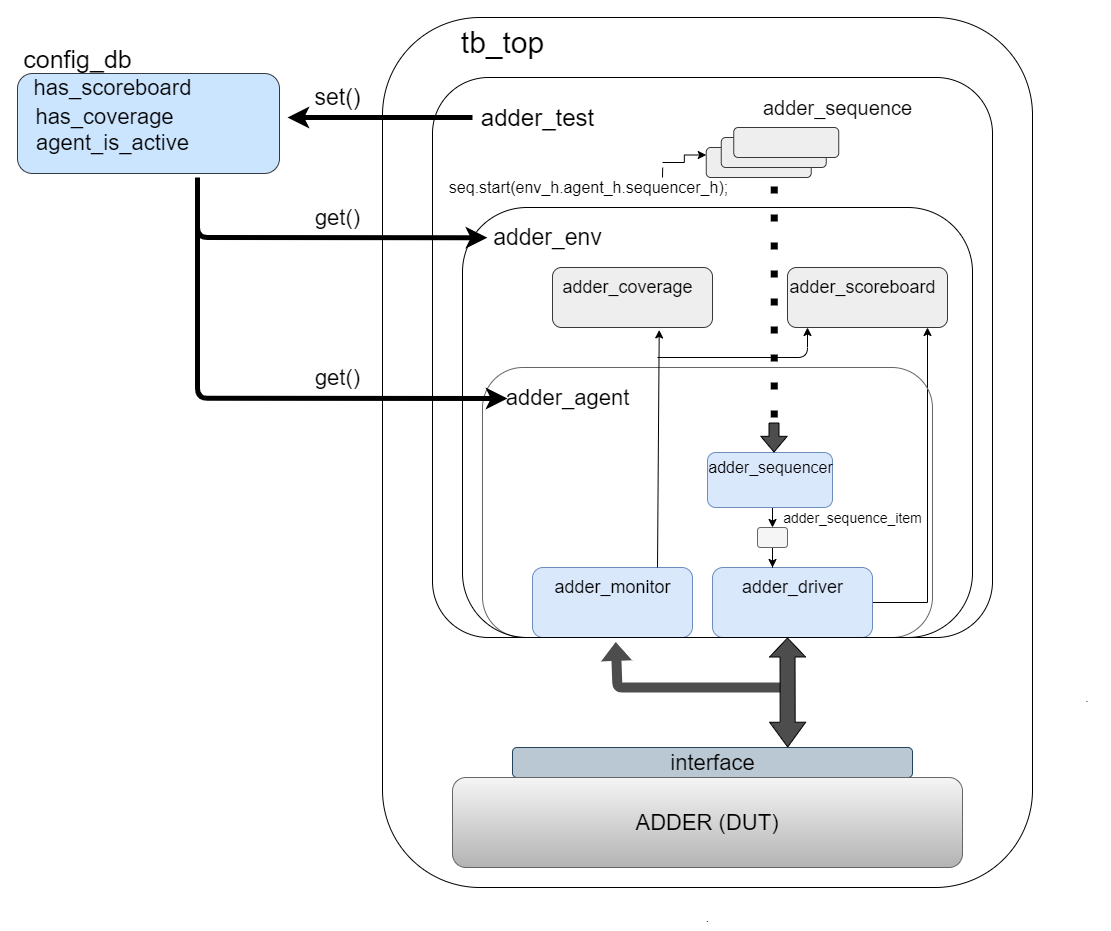

The diagram above was exported from draw.io. Its source (the exported page's mxGraphModel, read from the mxfile embedded in the PNG):
<mxGraphModel dx="2270" dy="823" grid="1" gridSize="10" guides="1" tooltips="1" connect="1" arrows="1" fold="1" page="1" pageScale="1" pageWidth="850" pageHeight="1100" math="0" shadow="0">
  <root>
    <mxCell id="0" />
    <mxCell id="1" parent="0" />
    <mxCell id="_zTxgqVAv7bLmXHR3wC0-12" style="edgeStyle=orthogonalEdgeStyle;rounded=0;orthogonalLoop=1;jettySize=auto;html=1;exitX=0.5;exitY=1;exitDx=0;exitDy=0;entryX=0.5;entryY=0;entryDx=0;entryDy=0;" parent="1" source="_zTxgqVAv7bLmXHR3wC0-1" target="_zTxgqVAv7bLmXHR3wC0-11" edge="1">
      <mxGeometry relative="1" as="geometry" />
    </mxCell>
    <mxCell id="_zTxgqVAv7bLmXHR3wC0-1" value="" style="rounded=1;whiteSpace=wrap;html=1;fillColor=#dae8fc;strokeColor=#6c8ebf;" parent="1" vertex="1">
      <mxGeometry x="310" y="445" width="125" height="55" as="geometry" />
    </mxCell>
    <mxCell id="_zTxgqVAv7bLmXHR3wC0-5" value="&lt;font style=&quot;font-size: 16px&quot;&gt;adder_sequencer&lt;/font&gt;" style="text;html=1;align=center;verticalAlign=middle;resizable=0;points=[];autosize=1;" parent="1" vertex="1">
      <mxGeometry x="303" y="450" width="140" height="20" as="geometry" />
    </mxCell>
    <mxCell id="_zTxgqVAv7bLmXHR3wC0-17" style="edgeStyle=orthogonalEdgeStyle;rounded=0;orthogonalLoop=1;jettySize=auto;html=1;entryX=0.875;entryY=1;entryDx=0;entryDy=0;entryPerimeter=0;" parent="1" source="_zTxgqVAv7bLmXHR3wC0-6" target="_zTxgqVAv7bLmXHR3wC0-25" edge="1">
      <mxGeometry relative="1" as="geometry">
        <mxPoint x="530" y="330" as="targetPoint" />
        <Array as="points">
          <mxPoint x="530" y="595" />
        </Array>
      </mxGeometry>
    </mxCell>
    <mxCell id="_zTxgqVAv7bLmXHR3wC0-6" value="" style="rounded=1;whiteSpace=wrap;html=1;fillColor=#dae8fc;strokeColor=#6c8ebf;" parent="1" vertex="1">
      <mxGeometry x="315" y="560" width="160" height="70" as="geometry" />
    </mxCell>
    <mxCell id="_zTxgqVAv7bLmXHR3wC0-7" value="&lt;font style=&quot;font-size: 18px&quot;&gt;adder_driver&lt;/font&gt;" style="text;html=1;align=center;verticalAlign=middle;resizable=0;points=[];autosize=1;" parent="1" vertex="1">
      <mxGeometry x="335" y="570" width="120" height="20" as="geometry" />
    </mxCell>
    <mxCell id="_zTxgqVAv7bLmXHR3wC0-8" value="" style="rounded=1;whiteSpace=wrap;html=1;fillColor=#dae8fc;strokeColor=#6c8ebf;" parent="1" vertex="1">
      <mxGeometry x="135" y="560" width="160" height="70" as="geometry" />
    </mxCell>
    <mxCell id="_zTxgqVAv7bLmXHR3wC0-9" value="&lt;font style=&quot;font-size: 18px&quot;&gt;adder_monitor&lt;/font&gt;" style="text;html=1;align=center;verticalAlign=middle;resizable=0;points=[];autosize=1;" parent="1" vertex="1">
      <mxGeometry x="150" y="570" width="130" height="20" as="geometry" />
    </mxCell>
    <mxCell id="_zTxgqVAv7bLmXHR3wC0-15" style="edgeStyle=orthogonalEdgeStyle;rounded=0;orthogonalLoop=1;jettySize=auto;html=1;entryX=0.375;entryY=0;entryDx=0;entryDy=0;entryPerimeter=0;" parent="1" source="_zTxgqVAv7bLmXHR3wC0-11" target="_zTxgqVAv7bLmXHR3wC0-6" edge="1">
      <mxGeometry relative="1" as="geometry" />
    </mxCell>
    <mxCell id="_zTxgqVAv7bLmXHR3wC0-11" value="" style="rounded=1;whiteSpace=wrap;html=1;fillColor=#f5f5f5;strokeColor=#666666;fontColor=#333333;" parent="1" vertex="1">
      <mxGeometry x="360" y="520" width="30" height="20" as="geometry" />
    </mxCell>
    <mxCell id="_zTxgqVAv7bLmXHR3wC0-16" value="&lt;font style=&quot;font-size: 14px&quot;&gt;adder_sequence_item&lt;/font&gt;" style="text;html=1;align=center;verticalAlign=middle;resizable=0;points=[];autosize=1;" parent="1" vertex="1">
      <mxGeometry x="380" y="500" width="150" height="20" as="geometry" />
    </mxCell>
    <mxCell id="_zTxgqVAv7bLmXHR3wC0-21" value="" style="rounded=1;whiteSpace=wrap;html=1;fillColor=none;strokeColor=none;" parent="1" vertex="1">
      <mxGeometry x="240" y="30" width="120" height="60" as="geometry" />
    </mxCell>
    <mxCell id="_zTxgqVAv7bLmXHR3wC0-22" value="" style="rounded=1;whiteSpace=wrap;html=1;gradientColor=#b3b3b3;strokeColor=#666666;fillColor=none;" parent="1" vertex="1">
      <mxGeometry x="85" y="360" width="450" height="270" as="geometry" />
    </mxCell>
    <mxCell id="_zTxgqVAv7bLmXHR3wC0-23" value="&lt;font style=&quot;font-size: 22px&quot;&gt;adder_agent&lt;/font&gt;" style="text;html=1;align=center;verticalAlign=middle;resizable=0;points=[];autosize=1;" parent="1" vertex="1">
      <mxGeometry x="100" y="380" width="140" height="20" as="geometry" />
    </mxCell>
    <mxCell id="_zTxgqVAv7bLmXHR3wC0-24" value="" style="rounded=1;whiteSpace=wrap;html=1;fillColor=#eeeeee;strokeColor=#36393d;" parent="1" vertex="1">
      <mxGeometry x="155" y="260" width="160" height="60" as="geometry" />
    </mxCell>
    <mxCell id="_zTxgqVAv7bLmXHR3wC0-25" value="" style="rounded=1;whiteSpace=wrap;html=1;fillColor=#eeeeee;strokeColor=#36393d;" parent="1" vertex="1">
      <mxGeometry x="390" y="260" width="160" height="60" as="geometry" />
    </mxCell>
    <mxCell id="_zTxgqVAv7bLmXHR3wC0-26" value="&lt;font style=&quot;font-size: 18px&quot;&gt;adder_coverage&lt;/font&gt;" style="text;html=1;align=center;verticalAlign=middle;resizable=0;points=[];autosize=1;" parent="1" vertex="1">
      <mxGeometry x="155" y="270" width="150" height="20" as="geometry" />
    </mxCell>
    <mxCell id="_zTxgqVAv7bLmXHR3wC0-27" value="&lt;font style=&quot;font-size: 18px&quot;&gt;adder_scoreboard&lt;/font&gt;" style="text;html=1;align=center;verticalAlign=middle;resizable=0;points=[];autosize=1;" parent="1" vertex="1">
      <mxGeometry x="385" y="270" width="160" height="20" as="geometry" />
    </mxCell>
    <mxCell id="_zTxgqVAv7bLmXHR3wC0-31" value="" style="endArrow=classic;html=1;entryX=0.125;entryY=1;entryDx=0;entryDy=0;entryPerimeter=0;" parent="1" target="_zTxgqVAv7bLmXHR3wC0-25" edge="1">
      <mxGeometry width="50" height="50" relative="1" as="geometry">
        <mxPoint x="260" y="350" as="sourcePoint" />
        <mxPoint x="410" y="330" as="targetPoint" />
        <Array as="points">
          <mxPoint x="410" y="350" />
        </Array>
      </mxGeometry>
    </mxCell>
    <mxCell id="_zTxgqVAv7bLmXHR3wC0-33" value="" style="rounded=1;whiteSpace=wrap;html=1;fillColor=none;" parent="1" vertex="1">
      <mxGeometry x="65" y="200" width="510" height="430" as="geometry" />
    </mxCell>
    <mxCell id="_zTxgqVAv7bLmXHR3wC0-34" value="&lt;font style=&quot;font-size: 23px&quot;&gt;adder_env&lt;/font&gt;" style="text;html=1;align=center;verticalAlign=middle;resizable=0;points=[];autosize=1;" parent="1" vertex="1">
      <mxGeometry x="90" y="220" width="120" height="20" as="geometry" />
    </mxCell>
    <mxCell id="_zTxgqVAv7bLmXHR3wC0-37" value="" style="rounded=1;whiteSpace=wrap;html=1;fillColor=#eeeeee;strokeColor=#36393d;" parent="1" vertex="1">
      <mxGeometry x="308.75" y="140" width="105" height="30" as="geometry" />
    </mxCell>
    <mxCell id="_zTxgqVAv7bLmXHR3wC0-38" value="" style="rounded=1;whiteSpace=wrap;html=1;fillColor=#eeeeee;strokeColor=#36393d;" parent="1" vertex="1">
      <mxGeometry x="323.75" y="130" width="105" height="30" as="geometry" />
    </mxCell>
    <mxCell id="_zTxgqVAv7bLmXHR3wC0-39" value="" style="rounded=1;whiteSpace=wrap;html=1;fillColor=#eeeeee;strokeColor=#36393d;" parent="1" vertex="1">
      <mxGeometry x="336.25" y="120" width="105" height="30" as="geometry" />
    </mxCell>
    <mxCell id="_zTxgqVAv7bLmXHR3wC0-40" value="&lt;font style=&quot;font-size: 20px&quot;&gt;adder_sequence&lt;/font&gt;" style="text;html=1;align=center;verticalAlign=middle;resizable=0;points=[];autosize=1;" parent="1" vertex="1">
      <mxGeometry x="360" y="90" width="160" height="20" as="geometry" />
    </mxCell>
    <mxCell id="_zTxgqVAv7bLmXHR3wC0-42" style="edgeStyle=orthogonalEdgeStyle;rounded=0;orthogonalLoop=1;jettySize=auto;html=1;entryX=0;entryY=0.25;entryDx=0;entryDy=0;" parent="1" target="_zTxgqVAv7bLmXHR3wC0-37" edge="1">
      <mxGeometry relative="1" as="geometry">
        <mxPoint x="265" y="155" as="sourcePoint" />
      </mxGeometry>
    </mxCell>
    <mxCell id="_zTxgqVAv7bLmXHR3wC0-41" value="&lt;font style=&quot;font-size: 16px&quot;&gt;seq.start(env_h.agent_h.sequencer_h);&lt;/font&gt;" style="text;html=1;align=center;verticalAlign=middle;resizable=0;points=[];autosize=1;" parent="1" vertex="1">
      <mxGeometry x="46.25" y="170" width="290" height="20" as="geometry" />
    </mxCell>
    <mxCell id="_zTxgqVAv7bLmXHR3wC0-44" value="" style="shape=flexArrow;endArrow=classic;html=1;endWidth=15.333333333333334;endSize=4.89;fillColor=#4D4D4D;" parent="1" edge="1">
      <mxGeometry width="50" height="50" relative="1" as="geometry">
        <mxPoint x="376.5" y="415" as="sourcePoint" />
        <mxPoint x="376.5" y="445" as="targetPoint" />
      </mxGeometry>
    </mxCell>
    <mxCell id="_zTxgqVAv7bLmXHR3wC0-45" value="" style="rounded=1;whiteSpace=wrap;html=1;fillColor=#bac8d3;strokeColor=#23445d;" parent="1" vertex="1">
      <mxGeometry x="115" y="740" width="400" height="30" as="geometry" />
    </mxCell>
    <mxCell id="_zTxgqVAv7bLmXHR3wC0-46" value="&lt;font style=&quot;font-size: 22px&quot;&gt;interface&lt;/font&gt;" style="text;html=1;align=center;verticalAlign=middle;resizable=0;points=[];autosize=1;" parent="1" vertex="1">
      <mxGeometry x="265" y="745" width="100" height="20" as="geometry" />
    </mxCell>
    <mxCell id="_zTxgqVAv7bLmXHR3wC0-47" value="" style="shape=flexArrow;endArrow=classic;html=1;fillColor=#4D4D4D;strokeColor=none;entryX=0.327;entryY=1.007;entryDx=0;entryDy=0;entryPerimeter=0;" parent="1" target="Y-LPYW2SQROk9tkXFU0W-2" edge="1">
      <mxGeometry width="50" height="50" relative="1" as="geometry">
        <mxPoint x="385" y="680" as="sourcePoint" />
        <mxPoint x="250" y="640" as="targetPoint" />
        <Array as="points">
          <mxPoint x="220" y="680" />
        </Array>
      </mxGeometry>
    </mxCell>
    <mxCell id="_zTxgqVAv7bLmXHR3wC0-48" value="" style="shape=flexArrow;endArrow=classic;startArrow=classic;html=1;strokeColor=#000000;fillColor=#4D4D4D;width=15;startSize=7.92;endSize=6;exitX=0.688;exitY=0;exitDx=0;exitDy=0;exitPerimeter=0;" parent="1" source="_zTxgqVAv7bLmXHR3wC0-45" edge="1">
      <mxGeometry width="50" height="50" relative="1" as="geometry">
        <mxPoint x="390.5" y="730" as="sourcePoint" />
        <mxPoint x="390" y="630" as="targetPoint" />
      </mxGeometry>
    </mxCell>
    <mxCell id="_zTxgqVAv7bLmXHR3wC0-49" value="&lt;font style=&quot;font-size: 22px&quot;&gt;ADDER (DUT)&lt;/font&gt;" style="rounded=1;whiteSpace=wrap;html=1;gradientColor=#b3b3b3;fillColor=#f5f5f5;strokeColor=#666666;" parent="1" vertex="1">
      <mxGeometry x="55" y="770" width="510" height="90" as="geometry" />
    </mxCell>
    <mxCell id="_zTxgqVAv7bLmXHR3wC0-50" value="" style="rounded=1;whiteSpace=wrap;html=1;fillColor=none;" parent="1" vertex="1">
      <mxGeometry x="-15" y="10" width="650" height="870" as="geometry" />
    </mxCell>
    <mxCell id="_zTxgqVAv7bLmXHR3wC0-51" value="&lt;font style=&quot;font-size: 30px&quot;&gt;tb_top&lt;/font&gt;" style="text;html=1;align=center;verticalAlign=middle;resizable=0;points=[];autosize=1;" parent="1" vertex="1">
      <mxGeometry x="55" y="20" width="100" height="30" as="geometry" />
    </mxCell>
    <mxCell id="_zTxgqVAv7bLmXHR3wC0-52" value="." style="text;html=1;strokeColor=none;fillColor=none;align=center;verticalAlign=middle;whiteSpace=wrap;rounded=0;" parent="1" vertex="1">
      <mxGeometry x="670" y="680" width="40" height="20" as="geometry" />
    </mxCell>
    <mxCell id="_zTxgqVAv7bLmXHR3wC0-53" value="." style="text;html=1;align=center;verticalAlign=middle;resizable=0;points=[];autosize=1;" parent="1" vertex="1">
      <mxGeometry x="300" y="900" width="20" height="20" as="geometry" />
    </mxCell>
    <mxCell id="Y-LPYW2SQROk9tkXFU0W-1" value="" style="endArrow=classic;html=1;entryX=0.667;entryY=1.041;entryDx=0;entryDy=0;entryPerimeter=0;" parent="1" target="_zTxgqVAv7bLmXHR3wC0-24" edge="1">
      <mxGeometry width="50" height="50" relative="1" as="geometry">
        <mxPoint x="260" y="560" as="sourcePoint" />
        <mxPoint x="310" y="510" as="targetPoint" />
      </mxGeometry>
    </mxCell>
    <mxCell id="Y-LPYW2SQROk9tkXFU0W-2" value="" style="rounded=1;whiteSpace=wrap;html=1;fillColor=none;arcSize=10;" parent="1" vertex="1">
      <mxGeometry x="35" y="70" width="560" height="560" as="geometry" />
    </mxCell>
    <mxCell id="Y-LPYW2SQROk9tkXFU0W-3" value="&lt;font style=&quot;font-size: 24px&quot;&gt;adder_test&lt;/font&gt;" style="text;html=1;align=center;verticalAlign=middle;resizable=0;points=[];autosize=1;" parent="1" vertex="1">
      <mxGeometry x="75" y="100" width="130" height="20" as="geometry" />
    </mxCell>
    <mxCell id="Y-LPYW2SQROk9tkXFU0W-4" value="" style="endArrow=none;dashed=1;html=1;dashPattern=1 3;strokeWidth=7;entryX=0.614;entryY=0.179;entryDx=0;entryDy=0;entryPerimeter=0;jumpSize=12;endSize=6;" parent="1" edge="1">
      <mxGeometry width="50" height="50" relative="1" as="geometry">
        <mxPoint x="376.75" y="410" as="sourcePoint" />
        <mxPoint x="376.84000000000015" y="170.24" as="targetPoint" />
      </mxGeometry>
    </mxCell>
    <mxCell id="Y-LPYW2SQROk9tkXFU0W-5" value="" style="endArrow=none;html=1;strokeWidth=1;entryX=0.411;entryY=0.161;entryDx=0;entryDy=0;entryPerimeter=0;" parent="1" target="Y-LPYW2SQROk9tkXFU0W-2" edge="1">
      <mxGeometry width="50" height="50" relative="1" as="geometry">
        <mxPoint x="265" y="170" as="sourcePoint" />
        <mxPoint x="280" y="160" as="targetPoint" />
      </mxGeometry>
    </mxCell>
    <mxCell id="JfUr1bPFdm8BXWRqYDpR-1" value="" style="rounded=1;whiteSpace=wrap;html=1;fillColor=#cce5ff;strokeColor=#36393d;" vertex="1" parent="1">
      <mxGeometry x="-380" y="66" width="262" height="100" as="geometry" />
    </mxCell>
    <mxCell id="JfUr1bPFdm8BXWRqYDpR-2" value="&lt;font style=&quot;font-size: 25px&quot;&gt;config_db&lt;/font&gt;" style="text;html=1;align=center;verticalAlign=middle;resizable=0;points=[];autosize=1;" vertex="1" parent="1">
      <mxGeometry x="-380" y="41" width="120" height="20" as="geometry" />
    </mxCell>
    <mxCell id="JfUr1bPFdm8BXWRqYDpR-3" value="" style="endArrow=classic;html=1;strokeWidth=5;" edge="1" parent="1">
      <mxGeometry width="50" height="50" relative="1" as="geometry">
        <mxPoint x="75" y="110" as="sourcePoint" />
        <mxPoint x="-110" y="110" as="targetPoint" />
      </mxGeometry>
    </mxCell>
    <mxCell id="JfUr1bPFdm8BXWRqYDpR-4" value="&lt;font style=&quot;font-size: 23px&quot;&gt;set()&lt;/font&gt;" style="text;html=1;align=center;verticalAlign=middle;resizable=0;points=[];autosize=1;" vertex="1" parent="1">
      <mxGeometry x="-90" y="80" width="60" height="20" as="geometry" />
    </mxCell>
    <mxCell id="JfUr1bPFdm8BXWRqYDpR-6" value="" style="endArrow=classic;html=1;strokeWidth=5;entryX=0.098;entryY=0.286;entryDx=0;entryDy=0;entryPerimeter=0;" edge="1" parent="1" target="Y-LPYW2SQROk9tkXFU0W-2">
      <mxGeometry width="50" height="50" relative="1" as="geometry">
        <mxPoint x="-200" y="170" as="sourcePoint" />
        <mxPoint x="-200" y="240" as="targetPoint" />
        <Array as="points">
          <mxPoint x="-200" y="230" />
        </Array>
      </mxGeometry>
    </mxCell>
    <mxCell id="JfUr1bPFdm8BXWRqYDpR-7" value="&lt;font style=&quot;font-size: 22px&quot;&gt;get()&lt;/font&gt;" style="text;html=1;align=center;verticalAlign=middle;resizable=0;points=[];autosize=1;" vertex="1" parent="1">
      <mxGeometry x="-90" y="200" width="60" height="20" as="geometry" />
    </mxCell>
    <mxCell id="JfUr1bPFdm8BXWRqYDpR-8" value="" style="endArrow=classic;html=1;strokeWidth=5;" edge="1" parent="1">
      <mxGeometry width="50" height="50" relative="1" as="geometry">
        <mxPoint x="-200" y="210" as="sourcePoint" />
        <mxPoint x="110" y="391" as="targetPoint" />
        <Array as="points">
          <mxPoint x="-199.88" y="390.84" />
        </Array>
      </mxGeometry>
    </mxCell>
    <mxCell id="JfUr1bPFdm8BXWRqYDpR-9" value="&lt;font style=&quot;font-size: 22px&quot;&gt;get()&lt;/font&gt;" style="text;html=1;align=center;verticalAlign=middle;resizable=0;points=[];autosize=1;" vertex="1" parent="1">
      <mxGeometry x="-90" y="360" width="60" height="20" as="geometry" />
    </mxCell>
    <mxCell id="JfUr1bPFdm8BXWRqYDpR-13" value="&lt;font style=&quot;font-size: 22px&quot;&gt;has_scoreboard&lt;/font&gt;" style="text;html=1;align=center;verticalAlign=middle;resizable=0;points=[];autosize=1;" vertex="1" parent="1">
      <mxGeometry x="-370" y="70" width="170" height="20" as="geometry" />
    </mxCell>
    <mxCell id="JfUr1bPFdm8BXWRqYDpR-14" value="&lt;font style=&quot;font-size: 22px&quot;&gt;has_coverage&lt;/font&gt;" style="text;html=1;align=center;verticalAlign=middle;resizable=0;points=[];autosize=1;" vertex="1" parent="1">
      <mxGeometry x="-368" y="99" width="150" height="20" as="geometry" />
    </mxCell>
    <mxCell id="JfUr1bPFdm8BXWRqYDpR-15" value="&lt;span style=&quot;font-size: 22px&quot;&gt;agent_is_active&lt;/span&gt;" style="text;html=1;align=center;verticalAlign=middle;resizable=0;points=[];autosize=1;" vertex="1" parent="1">
      <mxGeometry x="-370" y="125" width="170" height="20" as="geometry" />
    </mxCell>
  </root>
</mxGraphModel>